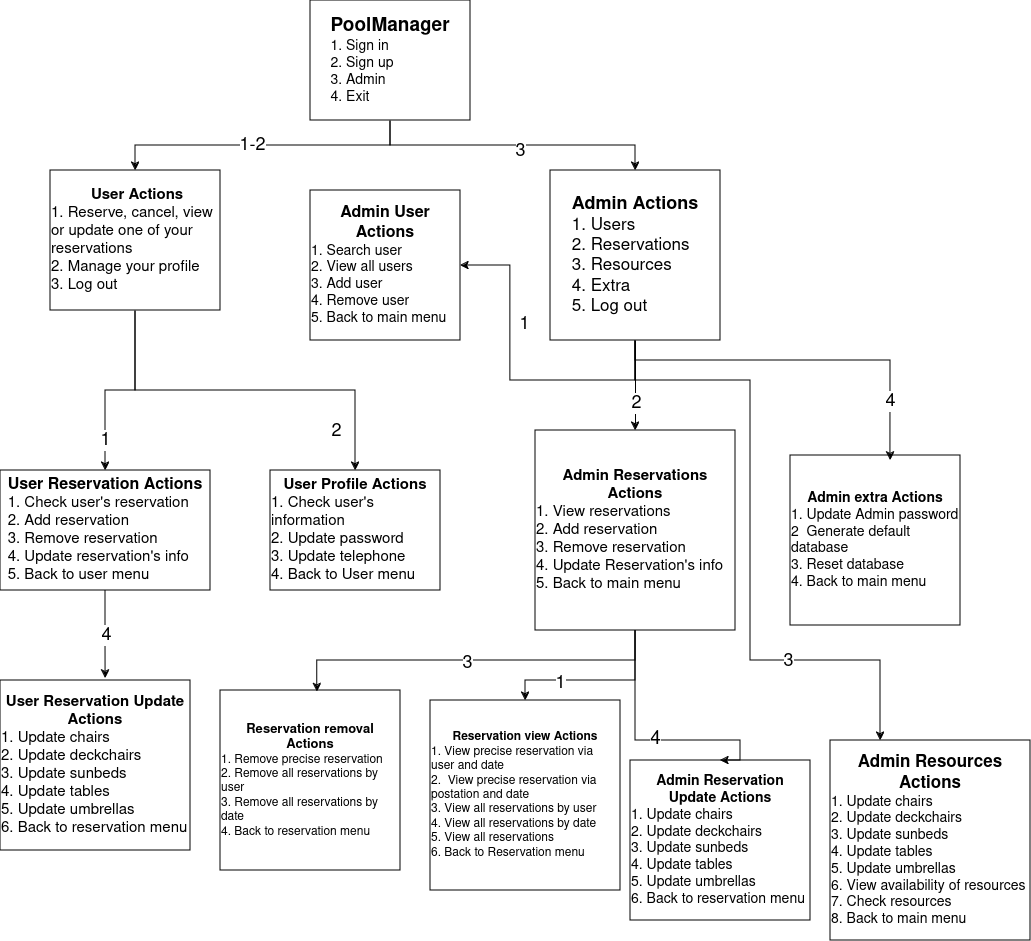

The diagram above was exported from draw.io. Its source (the exported page's mxGraphModel, read from the mxfile embedded in the PNG):
<mxGraphModel dx="1364" dy="795" grid="1" gridSize="10" guides="1" tooltips="1" connect="1" arrows="1" fold="1" page="1" pageScale="1" pageWidth="850" pageHeight="1100" math="0" shadow="0">
  <root>
    <mxCell id="0" />
    <mxCell id="1" parent="0" />
    <mxCell id="AeCtl-T5JBUkYt8nyPmM-12" style="edgeStyle=orthogonalEdgeStyle;rounded=0;orthogonalLoop=1;jettySize=auto;html=1;exitX=0.5;exitY=1;exitDx=0;exitDy=0;entryX=0.5;entryY=0;entryDx=0;entryDy=0;" parent="1" source="Q1ZZn03lUhYU2fe7qSoB-1" target="Q1ZZn03lUhYU2fe7qSoB-2" edge="1">
      <mxGeometry relative="1" as="geometry" />
    </mxCell>
    <mxCell id="AeCtl-T5JBUkYt8nyPmM-15" value="&lt;font style=&quot;font-size: 18px;&quot;&gt;1-2&lt;/font&gt;" style="edgeLabel;html=1;align=center;verticalAlign=middle;resizable=0;points=[];" parent="AeCtl-T5JBUkYt8nyPmM-12" vertex="1" connectable="0">
      <mxGeometry x="0.0754" y="-1" relative="1" as="geometry">
        <mxPoint as="offset" />
      </mxGeometry>
    </mxCell>
    <mxCell id="AeCtl-T5JBUkYt8nyPmM-13" style="edgeStyle=orthogonalEdgeStyle;rounded=0;orthogonalLoop=1;jettySize=auto;html=1;exitX=0.5;exitY=1;exitDx=0;exitDy=0;entryX=0.5;entryY=0;entryDx=0;entryDy=0;" parent="1" source="Q1ZZn03lUhYU2fe7qSoB-1" target="Q1ZZn03lUhYU2fe7qSoB-3" edge="1">
      <mxGeometry relative="1" as="geometry" />
    </mxCell>
    <mxCell id="AeCtl-T5JBUkYt8nyPmM-14" value="&lt;font style=&quot;font-size: 18px;&quot;&gt;3&lt;/font&gt;" style="edgeLabel;html=1;align=center;verticalAlign=middle;resizable=0;points=[];" parent="AeCtl-T5JBUkYt8nyPmM-13" vertex="1" connectable="0">
      <mxGeometry x="0.0441" y="-5" relative="1" as="geometry">
        <mxPoint as="offset" />
      </mxGeometry>
    </mxCell>
    <mxCell id="Q1ZZn03lUhYU2fe7qSoB-1" value="&lt;div&gt;&lt;font style=&quot;font-size: 19px;&quot;&gt;&lt;b&gt;PoolManager&lt;/b&gt;&lt;/font&gt;&lt;/div&gt;&lt;div style=&quot;font-size: 14px;&quot; align=&quot;left&quot;&gt;1. Sign in&lt;/div&gt;&lt;div style=&quot;font-size: 14px;&quot; align=&quot;left&quot;&gt;2. Sign up&lt;/div&gt;&lt;div style=&quot;font-size: 14px;&quot; align=&quot;left&quot;&gt;3. Admin&lt;/div&gt;&lt;div style=&quot;font-size: 14px;&quot; align=&quot;left&quot;&gt;4. Exit&lt;br&gt;&lt;/div&gt;" style="rounded=0;whiteSpace=wrap;html=1;" parent="1" vertex="1">
      <mxGeometry x="320" y="10" width="160" height="120" as="geometry" />
    </mxCell>
    <mxCell id="AeCtl-T5JBUkYt8nyPmM-3" style="edgeStyle=orthogonalEdgeStyle;rounded=0;orthogonalLoop=1;jettySize=auto;html=1;exitX=0.5;exitY=1;exitDx=0;exitDy=0;entryX=0.5;entryY=0;entryDx=0;entryDy=0;" parent="1" source="Q1ZZn03lUhYU2fe7qSoB-2" target="AeCtl-T5JBUkYt8nyPmM-2" edge="1">
      <mxGeometry relative="1" as="geometry" />
    </mxCell>
    <mxCell id="AeCtl-T5JBUkYt8nyPmM-16" value="&lt;font style=&quot;font-size: 18px;&quot;&gt;1&lt;/font&gt;" style="edgeLabel;html=1;align=center;verticalAlign=middle;resizable=0;points=[];" parent="AeCtl-T5JBUkYt8nyPmM-3" vertex="1" connectable="0">
      <mxGeometry x="0.6737" y="-1" relative="1" as="geometry">
        <mxPoint as="offset" />
      </mxGeometry>
    </mxCell>
    <mxCell id="AeCtl-T5JBUkYt8nyPmM-21" style="edgeStyle=orthogonalEdgeStyle;rounded=0;orthogonalLoop=1;jettySize=auto;html=1;exitX=0.5;exitY=1;exitDx=0;exitDy=0;entryX=0.5;entryY=0;entryDx=0;entryDy=0;" parent="1" source="Q1ZZn03lUhYU2fe7qSoB-2" target="AeCtl-T5JBUkYt8nyPmM-20" edge="1">
      <mxGeometry relative="1" as="geometry" />
    </mxCell>
    <mxCell id="AeCtl-T5JBUkYt8nyPmM-22" value="&lt;font style=&quot;font-size: 18px;&quot;&gt;2&lt;/font&gt;" style="edgeLabel;html=1;align=center;verticalAlign=middle;resizable=0;points=[];" parent="AeCtl-T5JBUkYt8nyPmM-21" vertex="1" connectable="0">
      <mxGeometry x="0.1939" y="-3" relative="1" as="geometry">
        <mxPoint x="53" y="37" as="offset" />
      </mxGeometry>
    </mxCell>
    <mxCell id="Q1ZZn03lUhYU2fe7qSoB-2" value="&lt;font style=&quot;font-size: 15px;&quot;&gt;&amp;nbsp;&lt;b&gt;User Actions&lt;/b&gt;&lt;br&gt;&lt;/font&gt;&lt;div style=&quot;font-size: 15px;&quot; align=&quot;left&quot;&gt;&lt;font style=&quot;font-size: 15px;&quot;&gt;1. Reserve, cancel, view or update one of your reservations&lt;br&gt;2. Manage your profile&lt;br&gt;3. Log out&lt;/font&gt;&lt;/div&gt;" style="rounded=0;whiteSpace=wrap;html=1;" parent="1" vertex="1">
      <mxGeometry x="60" y="180" width="170" height="140" as="geometry" />
    </mxCell>
    <mxCell id="AeCtl-T5JBUkYt8nyPmM-4" style="edgeStyle=orthogonalEdgeStyle;rounded=0;orthogonalLoop=1;jettySize=auto;html=1;exitX=0.5;exitY=1;exitDx=0;exitDy=0;" parent="1" source="Q1ZZn03lUhYU2fe7qSoB-3" target="Q1ZZn03lUhYU2fe7qSoB-11" edge="1">
      <mxGeometry relative="1" as="geometry">
        <Array as="points">
          <mxPoint x="645" y="390" />
          <mxPoint x="520" y="390" />
          <mxPoint x="520" y="275" />
        </Array>
      </mxGeometry>
    </mxCell>
    <mxCell id="AeCtl-T5JBUkYt8nyPmM-11" value="&lt;font style=&quot;font-size: 18px;&quot;&gt;1&lt;/font&gt;" style="edgeLabel;html=1;align=center;verticalAlign=middle;resizable=0;points=[];" parent="AeCtl-T5JBUkYt8nyPmM-4" vertex="1" connectable="0">
      <mxGeometry x="0.3467" relative="1" as="geometry">
        <mxPoint x="13" as="offset" />
      </mxGeometry>
    </mxCell>
    <mxCell id="AeCtl-T5JBUkYt8nyPmM-23" style="edgeStyle=orthogonalEdgeStyle;rounded=0;orthogonalLoop=1;jettySize=auto;html=1;exitX=0.5;exitY=1;exitDx=0;exitDy=0;entryX=0.5;entryY=0;entryDx=0;entryDy=0;" parent="1" source="Q1ZZn03lUhYU2fe7qSoB-3" target="Q1ZZn03lUhYU2fe7qSoB-15" edge="1">
      <mxGeometry relative="1" as="geometry" />
    </mxCell>
    <mxCell id="AeCtl-T5JBUkYt8nyPmM-24" value="&lt;font style=&quot;font-size: 18px;&quot;&gt;2&lt;/font&gt;" style="edgeLabel;html=1;align=center;verticalAlign=middle;resizable=0;points=[];" parent="AeCtl-T5JBUkYt8nyPmM-23" vertex="1" connectable="0">
      <mxGeometry x="0.3818" relative="1" as="geometry">
        <mxPoint as="offset" />
      </mxGeometry>
    </mxCell>
    <mxCell id="AeCtl-T5JBUkYt8nyPmM-27" style="edgeStyle=orthogonalEdgeStyle;rounded=0;orthogonalLoop=1;jettySize=auto;html=1;exitX=0.5;exitY=1;exitDx=0;exitDy=0;entryX=0.25;entryY=0;entryDx=0;entryDy=0;" parent="1" source="Q1ZZn03lUhYU2fe7qSoB-3" target="Q1ZZn03lUhYU2fe7qSoB-22" edge="1">
      <mxGeometry relative="1" as="geometry">
        <Array as="points">
          <mxPoint x="645" y="390" />
          <mxPoint x="760" y="390" />
          <mxPoint x="760" y="670" />
          <mxPoint x="890" y="670" />
        </Array>
      </mxGeometry>
    </mxCell>
    <mxCell id="AeCtl-T5JBUkYt8nyPmM-28" value="&lt;font style=&quot;font-size: 18px;&quot;&gt;3&lt;/font&gt;" style="edgeLabel;html=1;align=center;verticalAlign=middle;resizable=0;points=[];" parent="AeCtl-T5JBUkYt8nyPmM-27" vertex="1" connectable="0">
      <mxGeometry x="0.4641" relative="1" as="geometry">
        <mxPoint as="offset" />
      </mxGeometry>
    </mxCell>
    <mxCell id="Q1ZZn03lUhYU2fe7qSoB-3" value="&lt;font style=&quot;font-size: 18px;&quot;&gt;&lt;b&gt;Admin Actions&lt;/b&gt;&lt;/font&gt;&lt;br&gt;&lt;div style=&quot;font-size: 17px;&quot; align=&quot;left&quot;&gt;1. Users&lt;br&gt;2. Reservations &lt;br&gt;3. Resources &lt;br&gt;4. Extra&lt;br&gt;5. Log out&lt;/div&gt;" style="whiteSpace=wrap;html=1;aspect=fixed;" parent="1" vertex="1">
      <mxGeometry x="560" y="180" width="170" height="170" as="geometry" />
    </mxCell>
    <mxCell id="Q1ZZn03lUhYU2fe7qSoB-11" value="&lt;font style=&quot;font-size: 16px;&quot;&gt;&lt;b&gt;Admin User Actions&lt;/b&gt;&lt;/font&gt;&lt;br&gt;&lt;div style=&quot;font-size: 14px;&quot; align=&quot;left&quot;&gt;1. Search user&lt;br&gt;2. View all users&lt;br&gt;3. Add user&lt;br&gt;4. Remove user &lt;br&gt;5. Back to main menu&lt;/div&gt;" style="whiteSpace=wrap;html=1;aspect=fixed;" parent="1" vertex="1">
      <mxGeometry x="320" y="200" width="150" height="150" as="geometry" />
    </mxCell>
    <mxCell id="Q1ZZn03lUhYU2fe7qSoB-37" style="edgeStyle=orthogonalEdgeStyle;rounded=0;orthogonalLoop=1;jettySize=auto;html=1;exitX=0.5;exitY=1;exitDx=0;exitDy=0;" parent="1" source="Q1ZZn03lUhYU2fe7qSoB-15" target="Q1ZZn03lUhYU2fe7qSoB-36" edge="1">
      <mxGeometry relative="1" as="geometry">
        <Array as="points">
          <mxPoint x="645" y="690" />
          <mxPoint x="535" y="690" />
        </Array>
      </mxGeometry>
    </mxCell>
    <mxCell id="Q1ZZn03lUhYU2fe7qSoB-38" value="&lt;font style=&quot;font-size: 18px;&quot;&gt;1&lt;/font&gt;" style="edgeLabel;html=1;align=center;verticalAlign=middle;resizable=0;points=[];" parent="Q1ZZn03lUhYU2fe7qSoB-37" vertex="1" connectable="0">
      <mxGeometry x="0.3455" y="5" relative="1" as="geometry">
        <mxPoint x="-5" y="-3" as="offset" />
      </mxGeometry>
    </mxCell>
    <mxCell id="Q1ZZn03lUhYU2fe7qSoB-15" value="&lt;font style=&quot;font-size: 15px;&quot;&gt;&lt;b&gt;Admin Reservations Actions&lt;br&gt;&lt;/b&gt;&lt;/font&gt;&lt;div align=&quot;left&quot;&gt;&lt;font style=&quot;font-size: 15px;&quot;&gt;1. View reservations&lt;/font&gt;&lt;br&gt;&lt;font style=&quot;font-size: 15px;&quot;&gt;2. Add reservation&lt;/font&gt;&lt;br&gt;&lt;font style=&quot;font-size: 15px;&quot;&gt;3. Remove reservation&lt;/font&gt;&lt;br&gt;&lt;font style=&quot;font-size: 15px;&quot;&gt;4. Update Reservation's info&lt;/font&gt;&lt;br&gt;&lt;font style=&quot;font-size: 15px;&quot;&gt;5. Back to main menu&lt;/font&gt;&lt;/div&gt;" style="whiteSpace=wrap;html=1;aspect=fixed;" parent="1" vertex="1">
      <mxGeometry x="545" y="440" width="200" height="200" as="geometry" />
    </mxCell>
    <mxCell id="Q1ZZn03lUhYU2fe7qSoB-19" value="&lt;font style=&quot;font-size: 14px;&quot;&gt;&lt;b&gt;Admin extra Actions&lt;/b&gt;&lt;br&gt;&lt;/font&gt;&lt;div style=&quot;font-size: 14px;&quot; align=&quot;left&quot;&gt;&lt;font style=&quot;font-size: 14px;&quot;&gt;1. Update Admin password&lt;br&gt;2&amp;nbsp; Generate default database&lt;br&gt;3. Reset database&lt;br&gt;4. Back to main menu&lt;/font&gt;&lt;/div&gt;" style="whiteSpace=wrap;html=1;aspect=fixed;" parent="1" vertex="1">
      <mxGeometry x="800" y="465" width="170" height="170" as="geometry" />
    </mxCell>
    <mxCell id="Q1ZZn03lUhYU2fe7qSoB-22" value="&lt;font style=&quot;font-size: 17px;&quot;&gt;&lt;b&gt;Admin Resources Actions&lt;/b&gt;&lt;/font&gt;&lt;br&gt;&lt;div style=&quot;font-size: 14px;&quot; align=&quot;left&quot;&gt;1. Update chairs&lt;br&gt;2. Update deckchairs&lt;br&gt;3. Update sunbeds&lt;br&gt;4. Update tables &lt;br&gt;5. Update umbrellas&lt;br&gt;6. View availability of resources&lt;br&gt;7. Check resources&lt;br&gt;8. Back to main menu&lt;/div&gt;" style="whiteSpace=wrap;html=1;aspect=fixed;" parent="1" vertex="1">
      <mxGeometry x="840" y="750" width="200" height="200" as="geometry" />
    </mxCell>
    <mxCell id="Q1ZZn03lUhYU2fe7qSoB-30" value="&lt;b&gt;&lt;font style=&quot;font-size: 13px;&quot;&gt;Reservation removal Actions&lt;/font&gt;&lt;/b&gt;&lt;br&gt;&lt;div align=&quot;left&quot;&gt;1. Remove precise reservation&lt;br&gt;2. Remove all reservations by user&lt;br&gt;3. Remove all reservations by date&lt;br&gt;4. Back to reservation menu&lt;/div&gt;" style="whiteSpace=wrap;html=1;aspect=fixed;" parent="1" vertex="1">
      <mxGeometry x="230" y="700" width="180" height="180" as="geometry" />
    </mxCell>
    <mxCell id="Q1ZZn03lUhYU2fe7qSoB-36" value="&lt;b&gt;Reservation view Actions&lt;/b&gt;&lt;br&gt;&lt;div align=&quot;left&quot;&gt;1. View precise reservation via user and date&lt;br&gt;2.&amp;nbsp; View precise reservation via postation and date&lt;br&gt;3. View all reservations by user&lt;br&gt;4. View all reservations by date&lt;br&gt;5. View all reservations&lt;br&gt;6. Back to Reservation menu&lt;/div&gt;" style="whiteSpace=wrap;html=1;aspect=fixed;" parent="1" vertex="1">
      <mxGeometry x="440" y="710" width="190" height="190" as="geometry" />
    </mxCell>
    <mxCell id="Q1ZZn03lUhYU2fe7qSoB-39" value="&lt;div style=&quot;font-size: 14px;&quot;&gt;&lt;font style=&quot;font-size: 14px;&quot;&gt;&lt;b&gt;Admin Reservation Update&lt;/b&gt;&lt;b&gt; Actions&lt;/b&gt;&lt;br&gt;&lt;/font&gt;&lt;div align=&quot;left&quot;&gt;&lt;font style=&quot;font-size: 14px;&quot;&gt;1. Update chairs&lt;br&gt;2. Update deckchairs&lt;br&gt;3. Update sunbeds&lt;br&gt;4. Update tables&lt;br&gt;5. Update umbrellas&lt;br&gt;6. Back to reservation menu&lt;/font&gt;&lt;/div&gt;&lt;/div&gt; " style="rounded=0;whiteSpace=wrap;html=1;" parent="1" vertex="1">
      <mxGeometry x="640" y="770" width="180" height="160" as="geometry" />
    </mxCell>
    <mxCell id="Q1ZZn03lUhYU2fe7qSoB-40" style="edgeStyle=orthogonalEdgeStyle;rounded=0;orthogonalLoop=1;jettySize=auto;html=1;exitX=0.5;exitY=1;exitDx=0;exitDy=0;entryX=0.5;entryY=0;entryDx=0;entryDy=0;" parent="1" source="Q1ZZn03lUhYU2fe7qSoB-15" target="Q1ZZn03lUhYU2fe7qSoB-39" edge="1">
      <mxGeometry relative="1" as="geometry">
        <mxPoint x="890" y="730" as="targetPoint" />
        <Array as="points">
          <mxPoint x="750" y="750" />
        </Array>
      </mxGeometry>
    </mxCell>
    <mxCell id="Q1ZZn03lUhYU2fe7qSoB-41" value="&lt;font style=&quot;font-size: 19px;&quot;&gt;4&lt;/font&gt;" style="edgeLabel;html=1;align=center;verticalAlign=middle;resizable=0;points=[];" parent="Q1ZZn03lUhYU2fe7qSoB-40" vertex="1" connectable="0">
      <mxGeometry x="0.01" y="2" relative="1" as="geometry">
        <mxPoint as="offset" />
      </mxGeometry>
    </mxCell>
    <mxCell id="AeCtl-T5JBUkYt8nyPmM-2" value="&lt;b&gt;&lt;font style=&quot;font-size: 16px;&quot;&gt;User Reservation Actions&lt;/font&gt;&lt;/b&gt;&lt;br&gt;&lt;div align=&quot;left&quot;&gt;&lt;font style=&quot;font-size: 15px;&quot;&gt;1. Check user's reservation&lt;/font&gt;&lt;br&gt;&lt;font style=&quot;font-size: 15px;&quot;&gt;2. Add reservation&lt;/font&gt;&lt;br&gt;&lt;font style=&quot;font-size: 15px;&quot;&gt;3. Remove reservation&lt;/font&gt;&lt;br&gt;&lt;font style=&quot;font-size: 15px;&quot;&gt;4. Update reservation's info&lt;/font&gt;&lt;br&gt;&lt;font style=&quot;font-size: 15px;&quot;&gt;5. Back to user menu&lt;/font&gt;&lt;/div&gt;" style="rounded=0;whiteSpace=wrap;html=1;" parent="1" vertex="1">
      <mxGeometry x="10" y="480" width="210" height="120" as="geometry" />
    </mxCell>
    <mxCell id="AeCtl-T5JBUkYt8nyPmM-17" value="&lt;font style=&quot;font-size: 15px;&quot;&gt;&lt;b&gt;User Reservation Update Actions&lt;/b&gt;&lt;br&gt;&lt;/font&gt;&lt;div style=&quot;font-size: 15px;&quot; align=&quot;left&quot;&gt;&lt;font style=&quot;font-size: 15px;&quot;&gt;1. Update chairs&lt;br&gt;2. Update deckchairs&lt;br&gt;3. Update sunbeds&lt;br&gt;4. Update tables&lt;br&gt;5. Update umbrellas&lt;br&gt;6. Back to reservation menu&lt;/font&gt;&lt;/div&gt;" style="rounded=0;whiteSpace=wrap;html=1;" parent="1" vertex="1">
      <mxGeometry x="10" y="690" width="190" height="170" as="geometry" />
    </mxCell>
    <mxCell id="AeCtl-T5JBUkYt8nyPmM-18" style="edgeStyle=orthogonalEdgeStyle;rounded=0;orthogonalLoop=1;jettySize=auto;html=1;exitX=0.5;exitY=1;exitDx=0;exitDy=0;entryX=0.553;entryY=-0.012;entryDx=0;entryDy=0;entryPerimeter=0;" parent="1" source="AeCtl-T5JBUkYt8nyPmM-2" target="AeCtl-T5JBUkYt8nyPmM-17" edge="1">
      <mxGeometry relative="1" as="geometry" />
    </mxCell>
    <mxCell id="AeCtl-T5JBUkYt8nyPmM-19" value="&lt;font style=&quot;font-size: 18px;&quot;&gt;4&lt;/font&gt;" style="edgeLabel;html=1;align=center;verticalAlign=middle;resizable=0;points=[];" parent="AeCtl-T5JBUkYt8nyPmM-18" vertex="1" connectable="0">
      <mxGeometry x="0.0247" y="4" relative="1" as="geometry">
        <mxPoint x="-4" as="offset" />
      </mxGeometry>
    </mxCell>
    <mxCell id="AeCtl-T5JBUkYt8nyPmM-20" value="&lt;font style=&quot;font-size: 15px;&quot;&gt;&lt;b&gt;User Profile Actions&lt;/b&gt;&lt;br&gt;&lt;/font&gt;&lt;div style=&quot;font-size: 15px;&quot; align=&quot;left&quot;&gt;&lt;font style=&quot;font-size: 15px;&quot;&gt;1. Check user's information&lt;br&gt;2. Update password&lt;br&gt;3. Update telephone&lt;br&gt;4. Back to User menu&lt;/font&gt;&lt;/div&gt;" style="rounded=0;whiteSpace=wrap;html=1;" parent="1" vertex="1">
      <mxGeometry x="280" y="480" width="170" height="120" as="geometry" />
    </mxCell>
    <mxCell id="AeCtl-T5JBUkYt8nyPmM-25" style="edgeStyle=orthogonalEdgeStyle;rounded=0;orthogonalLoop=1;jettySize=auto;html=1;exitX=0.5;exitY=1;exitDx=0;exitDy=0;entryX=0.537;entryY=0.008;entryDx=0;entryDy=0;entryPerimeter=0;" parent="1" source="Q1ZZn03lUhYU2fe7qSoB-15" target="Q1ZZn03lUhYU2fe7qSoB-30" edge="1">
      <mxGeometry relative="1" as="geometry" />
    </mxCell>
    <mxCell id="AeCtl-T5JBUkYt8nyPmM-26" value="&lt;font style=&quot;font-size: 18px;&quot;&gt;3&lt;/font&gt;" style="edgeLabel;html=1;align=center;verticalAlign=middle;resizable=0;points=[];" parent="AeCtl-T5JBUkYt8nyPmM-25" vertex="1" connectable="0">
      <mxGeometry x="0.0489" y="2" relative="1" as="geometry">
        <mxPoint as="offset" />
      </mxGeometry>
    </mxCell>
    <mxCell id="AeCtl-T5JBUkYt8nyPmM-29" style="edgeStyle=orthogonalEdgeStyle;rounded=0;orthogonalLoop=1;jettySize=auto;html=1;exitX=0.5;exitY=1;exitDx=0;exitDy=0;entryX=0.588;entryY=0.029;entryDx=0;entryDy=0;entryPerimeter=0;" parent="1" source="Q1ZZn03lUhYU2fe7qSoB-3" target="Q1ZZn03lUhYU2fe7qSoB-19" edge="1">
      <mxGeometry relative="1" as="geometry">
        <Array as="points">
          <mxPoint x="645" y="370" />
          <mxPoint x="900" y="370" />
        </Array>
      </mxGeometry>
    </mxCell>
    <mxCell id="AeCtl-T5JBUkYt8nyPmM-30" value="&lt;font style=&quot;font-size: 18px;&quot;&gt;4&lt;/font&gt;" style="edgeLabel;html=1;align=center;verticalAlign=middle;resizable=0;points=[];" parent="AeCtl-T5JBUkYt8nyPmM-29" vertex="1" connectable="0">
      <mxGeometry x="0.6865" relative="1" as="geometry">
        <mxPoint as="offset" />
      </mxGeometry>
    </mxCell>
  </root>
</mxGraphModel>